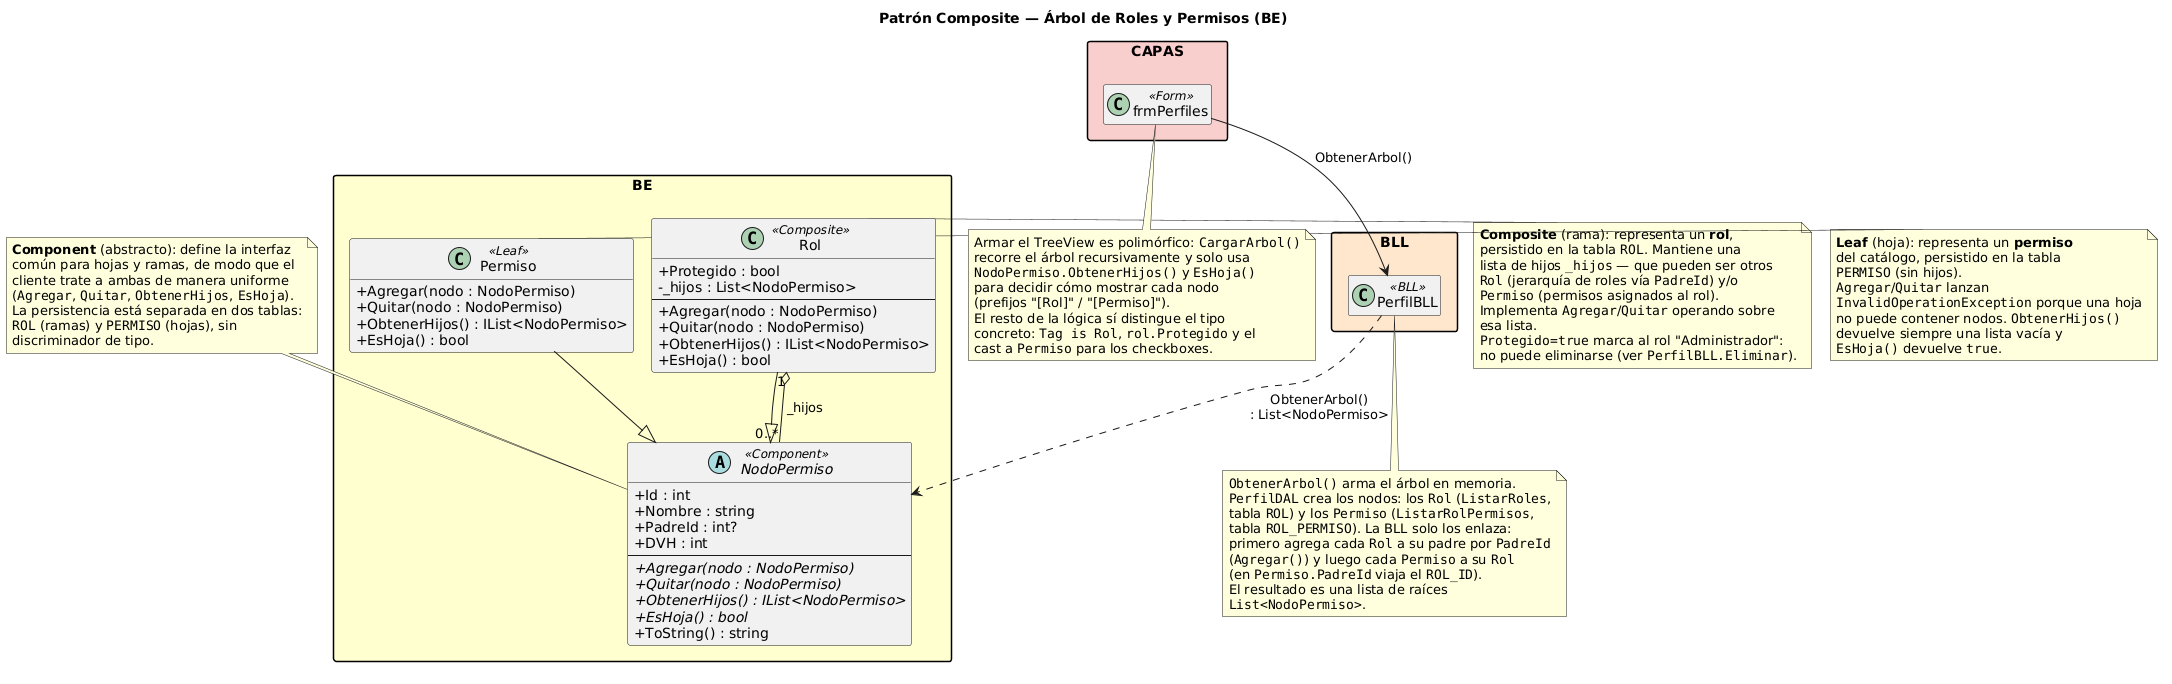

The diagram above was rendered by PlantUML. Its source (embedded in the PNG):
@startuml DiagramaClases_Composite

!pragma layout smetana
skinparam classAttributeIconSize 0
skinparam packageStyle rectangle
hide empty members

title Patrón Composite — Árbol de Roles y Permisos (BE)

package "BE" #FEFECE {

  abstract class NodoPermiso <<Component>> {
    + Id : int
    + Nombre : string
    + PadreId : int?
    + DVH : int
    --
    + {abstract} Agregar(nodo : NodoPermiso)
    + {abstract} Quitar(nodo : NodoPermiso)
    + {abstract} ObtenerHijos() : IList<NodoPermiso>
    + {abstract} EsHoja() : bool
    + ToString() : string
  }

  class Rol <<Composite>> {
    + Protegido : bool
    - _hijos : List<NodoPermiso>
    --
    + Agregar(nodo : NodoPermiso)
    + Quitar(nodo : NodoPermiso)
    + ObtenerHijos() : IList<NodoPermiso>
    + EsHoja() : bool
  }

  class Permiso <<Leaf>> {
    + Agregar(nodo : NodoPermiso)
    + Quitar(nodo : NodoPermiso)
    + ObtenerHijos() : IList<NodoPermiso>
    + EsHoja() : bool
  }

  Rol --|> NodoPermiso
  Permiso --|> NodoPermiso
  Rol "1" o-- "0..*" NodoPermiso : _hijos
}

' ─────────────────────────────────────────
' Comentarios sobre la implementación del patrón
' ─────────────────────────────────────────

note top of NodoPermiso
  **Component** (abstracto): define la interfaz
  común para hojas y ramas, de modo que el
  cliente trate a ambas de manera uniforme
  (""Agregar"", ""Quitar"", ""ObtenerHijos"", ""EsHoja"").
  La persistencia está separada en dos tablas:
  ""ROL"" (ramas) y ""PERMISO"" (hojas), sin
  discriminador de tipo.
end note

note right of Rol
  **Composite** (rama): representa un **rol**,
  persistido en la tabla ""ROL"". Mantiene una
  lista de hijos ""_hijos"" — que pueden ser otros
  ""Rol"" (jerarquía de roles vía ""PadreId"") y/o
  ""Permiso"" (permisos asignados al rol).
  Implementa ""Agregar""/""Quitar"" operando sobre
  esa lista.
  ""Protegido=true"" marca al rol "Administrador":
  no puede eliminarse (ver ""PerfilBLL.Eliminar"").
end note

note right of Permiso
  **Leaf** (hoja): representa un **permiso**
  del catálogo, persistido en la tabla
  ""PERMISO"" (sin hijos).
  ""Agregar""/""Quitar"" lanzan
  ""InvalidOperationException"" porque una hoja
  no puede contener nodos. ""ObtenerHijos()""
  devuelve siempre una lista vacía y
  ""EsHoja()"" devuelve ""true"".
end note

' ─────────────────────────────────────────
' Cliente del árbol
' ─────────────────────────────────────────

package "BLL" #FFE6CC {
  class PerfilBLL <<BLL>>
}

package "CAPAS" #F8CECC {
  class frmPerfiles <<Form>>
}

PerfilBLL ..> NodoPermiso : ObtenerArbol()\n: List<NodoPermiso>
frmPerfiles --> PerfilBLL : ObtenerArbol()

note bottom of PerfilBLL
  ""ObtenerArbol()"" arma el árbol en memoria.
  ""PerfilDAL"" crea los nodos: los ""Rol"" (""ListarRoles"",
  tabla ""ROL"") y los ""Permiso"" (""ListarRolPermisos"",
  tabla ""ROL_PERMISO""). La BLL solo los enlaza:
  primero agrega cada ""Rol"" a su padre por ""PadreId""
  (""Agregar()"") y luego cada ""Permiso"" a su ""Rol""
  (en ""Permiso.PadreId"" viaja el ""ROL_ID"").
  El resultado es una lista de raíces
  ""List<NodoPermiso>"".
end note

note bottom of frmPerfiles
  Armar el TreeView es polimórfico: ""CargarArbol()""
  recorre el árbol recursivamente y solo usa
  ""NodoPermiso.ObtenerHijos()"" y ""EsHoja()""
  para decidir cómo mostrar cada nodo
  (prefijos "[Rol]" / "[Permiso]").
  El resto de la lógica sí distingue el tipo
  concreto: ""Tag is Rol"", ""rol.Protegido"" y el
  cast a ""Permiso"" para los checkboxes.
end note

@enduml